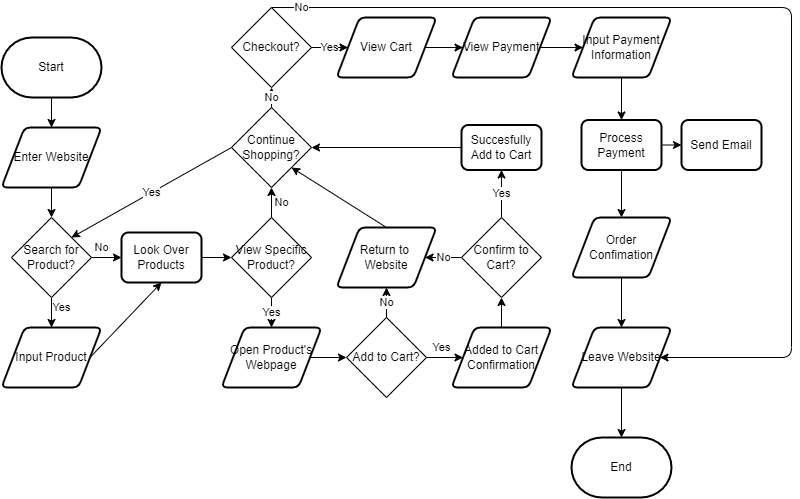

The diagram above was exported from draw.io. Its source (the exported page's mxGraphModel, read from the mxfile embedded in the PNG):
<mxGraphModel dx="486" dy="576" grid="1" gridSize="10" guides="1" tooltips="1" connect="1" arrows="1" fold="1" page="1" pageScale="1" pageWidth="850" pageHeight="1100" math="0" shadow="0">
  <root>
    <mxCell id="0" />
    <mxCell id="1" parent="0" />
    <mxCell id="7" style="edgeStyle=none;html=1;exitX=0.5;exitY=1;exitDx=0;exitDy=0;exitPerimeter=0;entryX=0.5;entryY=0;entryDx=0;entryDy=0;" edge="1" parent="1" source="2" target="4">
      <mxGeometry relative="1" as="geometry" />
    </mxCell>
    <mxCell id="2" value="Start" style="strokeWidth=2;html=1;shape=mxgraph.flowchart.terminator;whiteSpace=wrap;" vertex="1" parent="1">
      <mxGeometry x="40" y="50" width="100" height="60" as="geometry" />
    </mxCell>
    <mxCell id="3" value="End" style="strokeWidth=2;html=1;shape=mxgraph.flowchart.terminator;whiteSpace=wrap;" vertex="1" parent="1">
      <mxGeometry x="610" y="450" width="100" height="60" as="geometry" />
    </mxCell>
    <mxCell id="8" style="edgeStyle=none;html=1;exitX=0.5;exitY=1;exitDx=0;exitDy=0;entryX=0.5;entryY=0;entryDx=0;entryDy=0;" edge="1" parent="1" source="4" target="5">
      <mxGeometry relative="1" as="geometry" />
    </mxCell>
    <mxCell id="4" value="Enter Website" style="shape=parallelogram;html=1;strokeWidth=2;perimeter=parallelogramPerimeter;whiteSpace=wrap;rounded=1;arcSize=12;size=0.23;" vertex="1" parent="1">
      <mxGeometry x="40" y="140" width="100" height="60" as="geometry" />
    </mxCell>
    <mxCell id="9" value="Yes" style="edgeStyle=none;html=1;exitX=0.5;exitY=1;exitDx=0;exitDy=0;entryX=0.5;entryY=0;entryDx=0;entryDy=0;" edge="1" parent="1" source="5" target="6">
      <mxGeometry x="-0.3651" y="10" relative="1" as="geometry">
        <mxPoint as="offset" />
      </mxGeometry>
    </mxCell>
    <mxCell id="11" value="No" style="edgeStyle=none;html=1;exitX=1;exitY=0.5;exitDx=0;exitDy=0;entryX=0;entryY=0.5;entryDx=0;entryDy=0;" edge="1" parent="1" source="5" target="10">
      <mxGeometry x="-0.3333" y="10" relative="1" as="geometry">
        <mxPoint as="offset" />
      </mxGeometry>
    </mxCell>
    <mxCell id="5" value="Search for Product?" style="rhombus;whiteSpace=wrap;html=1;" vertex="1" parent="1">
      <mxGeometry x="50" y="230" width="80" height="80" as="geometry" />
    </mxCell>
    <mxCell id="12" style="edgeStyle=none;html=1;exitX=1;exitY=0.5;exitDx=0;exitDy=0;entryX=0.5;entryY=1;entryDx=0;entryDy=0;" edge="1" parent="1" source="6" target="10">
      <mxGeometry relative="1" as="geometry" />
    </mxCell>
    <mxCell id="6" value="Input Product" style="shape=parallelogram;html=1;strokeWidth=2;perimeter=parallelogramPerimeter;whiteSpace=wrap;rounded=1;arcSize=12;size=0.23;" vertex="1" parent="1">
      <mxGeometry x="40" y="340" width="100" height="60" as="geometry" />
    </mxCell>
    <mxCell id="21" style="edgeStyle=none;html=1;exitX=1;exitY=0.5;exitDx=0;exitDy=0;entryX=0;entryY=0.5;entryDx=0;entryDy=0;" edge="1" parent="1" source="10" target="13">
      <mxGeometry relative="1" as="geometry" />
    </mxCell>
    <mxCell id="10" value="Look Over Products" style="rounded=1;whiteSpace=wrap;html=1;absoluteArcSize=1;arcSize=14;strokeWidth=2;" vertex="1" parent="1">
      <mxGeometry x="160" y="245" width="80" height="50" as="geometry" />
    </mxCell>
    <mxCell id="25" value="No" style="edgeStyle=none;html=1;exitX=0.5;exitY=0;exitDx=0;exitDy=0;entryX=0.5;entryY=1;entryDx=0;entryDy=0;" edge="1" parent="1" source="13" target="17">
      <mxGeometry y="-10" relative="1" as="geometry">
        <mxPoint as="offset" />
      </mxGeometry>
    </mxCell>
    <mxCell id="48" value="Yes" style="edgeStyle=none;html=1;exitX=0.5;exitY=1;exitDx=0;exitDy=0;" edge="1" parent="1" source="13" target="46">
      <mxGeometry relative="1" as="geometry" />
    </mxCell>
    <mxCell id="13" value="View Specific Product?" style="rhombus;whiteSpace=wrap;html=1;" vertex="1" parent="1">
      <mxGeometry x="270" y="230" width="80" height="80" as="geometry" />
    </mxCell>
    <mxCell id="24" value="Yes" style="edgeStyle=none;html=1;exitX=1;exitY=0.5;exitDx=0;exitDy=0;entryX=0;entryY=0.5;entryDx=0;entryDy=0;" edge="1" parent="1" source="14" target="16">
      <mxGeometry x="-0.1781" y="10" relative="1" as="geometry">
        <mxPoint as="offset" />
      </mxGeometry>
    </mxCell>
    <mxCell id="27" value="No" style="edgeStyle=none;html=1;exitX=0.5;exitY=0;exitDx=0;exitDy=0;entryX=0.5;entryY=1;entryDx=0;entryDy=0;" edge="1" parent="1" source="14" target="50">
      <mxGeometry relative="1" as="geometry">
        <mxPoint x="470" y="320" as="targetPoint" />
      </mxGeometry>
    </mxCell>
    <mxCell id="14" value="Add to Cart?" style="rhombus;whiteSpace=wrap;html=1;" vertex="1" parent="1">
      <mxGeometry x="385" y="330" width="80" height="80" as="geometry" />
    </mxCell>
    <mxCell id="29" style="edgeStyle=none;html=1;exitX=0.5;exitY=0;exitDx=0;exitDy=0;entryX=0.5;entryY=1;entryDx=0;entryDy=0;" edge="1" parent="1" source="16" target="28">
      <mxGeometry relative="1" as="geometry" />
    </mxCell>
    <mxCell id="16" value="Added to Cart Confirmation" style="shape=parallelogram;html=1;strokeWidth=2;perimeter=parallelogramPerimeter;whiteSpace=wrap;rounded=1;arcSize=12;size=0.23;" vertex="1" parent="1">
      <mxGeometry x="490" y="340" width="100" height="60" as="geometry" />
    </mxCell>
    <mxCell id="26" value="Yes" style="edgeStyle=none;html=1;exitX=0;exitY=0.5;exitDx=0;exitDy=0;entryX=1;entryY=0;entryDx=0;entryDy=0;" edge="1" parent="1" source="17" target="5">
      <mxGeometry relative="1" as="geometry" />
    </mxCell>
    <mxCell id="62" value="No" style="edgeStyle=none;html=1;exitX=0.5;exitY=0;exitDx=0;exitDy=0;entryX=0.5;entryY=1;entryDx=0;entryDy=0;" edge="1" parent="1" source="17" target="41">
      <mxGeometry relative="1" as="geometry" />
    </mxCell>
    <mxCell id="17" value="Continue Shopping?" style="rhombus;whiteSpace=wrap;html=1;" vertex="1" parent="1">
      <mxGeometry x="270" y="120" width="80" height="80" as="geometry" />
    </mxCell>
    <mxCell id="23" style="edgeStyle=none;html=1;exitX=1;exitY=0.5;exitDx=0;exitDy=0;entryX=0;entryY=0.5;entryDx=0;entryDy=0;" edge="1" parent="1" source="46" target="14">
      <mxGeometry relative="1" as="geometry">
        <mxPoint x="350" y="370" as="sourcePoint" />
      </mxGeometry>
    </mxCell>
    <mxCell id="30" value="No" style="edgeStyle=none;html=1;exitX=0;exitY=0.5;exitDx=0;exitDy=0;entryX=1;entryY=0.5;entryDx=0;entryDy=0;" edge="1" parent="1" source="28" target="50">
      <mxGeometry relative="1" as="geometry">
        <mxPoint x="465" y="270" as="targetPoint" />
      </mxGeometry>
    </mxCell>
    <mxCell id="32" value="Yes" style="edgeStyle=none;html=1;exitX=0.5;exitY=0;exitDx=0;exitDy=0;entryX=0.5;entryY=1;entryDx=0;entryDy=0;" edge="1" parent="1" source="28" target="35">
      <mxGeometry relative="1" as="geometry">
        <mxPoint x="540" y="190" as="targetPoint" />
      </mxGeometry>
    </mxCell>
    <mxCell id="28" value="Confirm to Cart?" style="rhombus;whiteSpace=wrap;html=1;" vertex="1" parent="1">
      <mxGeometry x="500" y="230" width="80" height="80" as="geometry" />
    </mxCell>
    <mxCell id="33" style="edgeStyle=none;html=1;exitX=0;exitY=0.5;exitDx=0;exitDy=0;entryX=1;entryY=0.5;entryDx=0;entryDy=0;" edge="1" parent="1" source="35" target="17">
      <mxGeometry relative="1" as="geometry">
        <mxPoint x="501.5" y="160" as="sourcePoint" />
      </mxGeometry>
    </mxCell>
    <mxCell id="35" value="Succesfully Add to Cart" style="rounded=1;whiteSpace=wrap;html=1;absoluteArcSize=1;arcSize=14;strokeWidth=2;" vertex="1" parent="1">
      <mxGeometry x="500" y="137.5" width="80" height="45" as="geometry" />
    </mxCell>
    <mxCell id="40" style="edgeStyle=none;html=1;exitX=0.5;exitY=0;exitDx=0;exitDy=0;entryX=1;entryY=1;entryDx=0;entryDy=0;" edge="1" parent="1" source="50" target="17">
      <mxGeometry relative="1" as="geometry">
        <mxPoint x="385" y="245" as="sourcePoint" />
      </mxGeometry>
    </mxCell>
    <mxCell id="63" value="Yes" style="edgeStyle=none;html=1;exitX=1;exitY=0.5;exitDx=0;exitDy=0;entryX=0;entryY=0.5;entryDx=0;entryDy=0;" edge="1" parent="1" source="41" target="51">
      <mxGeometry relative="1" as="geometry" />
    </mxCell>
    <mxCell id="71" value="No" style="edgeStyle=none;html=1;exitX=0.5;exitY=0;exitDx=0;exitDy=0;entryX=1;entryY=0.5;entryDx=0;entryDy=0;" edge="1" parent="1" source="41" target="42">
      <mxGeometry x="-0.9401" relative="1" as="geometry">
        <Array as="points">
          <mxPoint x="830" y="20" />
          <mxPoint x="830" y="370" />
        </Array>
        <mxPoint as="offset" />
      </mxGeometry>
    </mxCell>
    <mxCell id="41" value="Checkout?" style="rhombus;whiteSpace=wrap;html=1;" vertex="1" parent="1">
      <mxGeometry x="270" y="20" width="80" height="80" as="geometry" />
    </mxCell>
    <mxCell id="70" style="edgeStyle=none;html=1;exitX=0.5;exitY=1;exitDx=0;exitDy=0;entryX=0.5;entryY=0;entryDx=0;entryDy=0;entryPerimeter=0;" edge="1" parent="1" source="42" target="3">
      <mxGeometry relative="1" as="geometry" />
    </mxCell>
    <mxCell id="42" value="Leave Website" style="shape=parallelogram;html=1;strokeWidth=2;perimeter=parallelogramPerimeter;whiteSpace=wrap;rounded=1;arcSize=12;size=0.23;" vertex="1" parent="1">
      <mxGeometry x="610" y="340" width="100" height="60" as="geometry" />
    </mxCell>
    <mxCell id="46" value="Open Product's Webpage" style="shape=parallelogram;html=1;strokeWidth=2;perimeter=parallelogramPerimeter;whiteSpace=wrap;rounded=1;arcSize=12;size=0.23;" vertex="1" parent="1">
      <mxGeometry x="260" y="340" width="100" height="60" as="geometry" />
    </mxCell>
    <mxCell id="50" value="Return to &lt;br&gt;Website" style="shape=parallelogram;html=1;strokeWidth=2;perimeter=parallelogramPerimeter;whiteSpace=wrap;rounded=1;arcSize=12;size=0.23;" vertex="1" parent="1">
      <mxGeometry x="375" y="240" width="100" height="60" as="geometry" />
    </mxCell>
    <mxCell id="64" style="edgeStyle=none;html=1;exitX=1;exitY=0.5;exitDx=0;exitDy=0;entryX=0;entryY=0.5;entryDx=0;entryDy=0;" edge="1" parent="1" source="51" target="52">
      <mxGeometry relative="1" as="geometry" />
    </mxCell>
    <mxCell id="51" value="View Cart" style="shape=parallelogram;html=1;strokeWidth=2;perimeter=parallelogramPerimeter;whiteSpace=wrap;rounded=1;arcSize=12;size=0.23;" vertex="1" parent="1">
      <mxGeometry x="375" y="30" width="100" height="60" as="geometry" />
    </mxCell>
    <mxCell id="65" style="edgeStyle=none;html=1;exitX=1;exitY=0.5;exitDx=0;exitDy=0;entryX=0;entryY=0.5;entryDx=0;entryDy=0;" edge="1" parent="1" source="52" target="53">
      <mxGeometry relative="1" as="geometry" />
    </mxCell>
    <mxCell id="52" value="View Payment" style="shape=parallelogram;html=1;strokeWidth=2;perimeter=parallelogramPerimeter;whiteSpace=wrap;rounded=1;arcSize=12;size=0.23;" vertex="1" parent="1">
      <mxGeometry x="490" y="30" width="100" height="60" as="geometry" />
    </mxCell>
    <mxCell id="66" style="edgeStyle=none;html=1;exitX=0.5;exitY=1;exitDx=0;exitDy=0;entryX=0.5;entryY=0;entryDx=0;entryDy=0;" edge="1" parent="1" source="53" target="55">
      <mxGeometry relative="1" as="geometry" />
    </mxCell>
    <mxCell id="53" value="Input Payment Information" style="shape=parallelogram;html=1;strokeWidth=2;perimeter=parallelogramPerimeter;whiteSpace=wrap;rounded=1;arcSize=12;size=0.23;" vertex="1" parent="1">
      <mxGeometry x="610" y="30" width="100" height="60" as="geometry" />
    </mxCell>
    <mxCell id="67" style="edgeStyle=none;html=1;exitX=1;exitY=0.5;exitDx=0;exitDy=0;entryX=0;entryY=0.5;entryDx=0;entryDy=0;" edge="1" parent="1" source="55" target="60">
      <mxGeometry relative="1" as="geometry" />
    </mxCell>
    <mxCell id="68" style="edgeStyle=none;html=1;exitX=0.5;exitY=1;exitDx=0;exitDy=0;entryX=0.5;entryY=0;entryDx=0;entryDy=0;" edge="1" parent="1" source="55" target="58">
      <mxGeometry relative="1" as="geometry" />
    </mxCell>
    <mxCell id="55" value="Process Payment" style="rounded=1;whiteSpace=wrap;html=1;absoluteArcSize=1;arcSize=14;strokeWidth=2;" vertex="1" parent="1">
      <mxGeometry x="620" y="132.5" width="80" height="50" as="geometry" />
    </mxCell>
    <mxCell id="69" style="edgeStyle=none;html=1;exitX=0.5;exitY=1;exitDx=0;exitDy=0;entryX=0.5;entryY=0;entryDx=0;entryDy=0;" edge="1" parent="1" source="58" target="42">
      <mxGeometry relative="1" as="geometry" />
    </mxCell>
    <mxCell id="58" value="Order Confimation" style="shape=parallelogram;html=1;strokeWidth=2;perimeter=parallelogramPerimeter;whiteSpace=wrap;rounded=1;arcSize=12;size=0.23;" vertex="1" parent="1">
      <mxGeometry x="610" y="230" width="100" height="60" as="geometry" />
    </mxCell>
    <mxCell id="60" value="Send Email" style="rounded=1;whiteSpace=wrap;html=1;absoluteArcSize=1;arcSize=14;strokeWidth=2;" vertex="1" parent="1">
      <mxGeometry x="720" y="132.5" width="80" height="50" as="geometry" />
    </mxCell>
  </root>
</mxGraphModel>